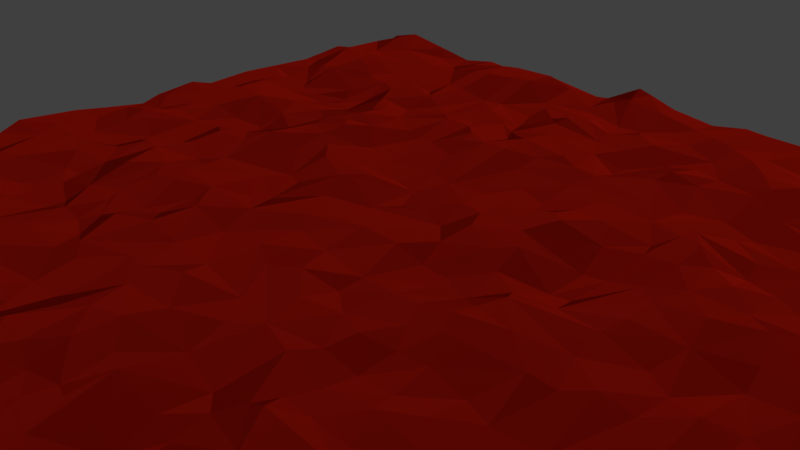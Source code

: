 # Source: liquid.blend  (saved by Blender 2.78.0; exported with 4.5.12 LTS)
import bpy
from mathutils import Matrix  # noqa: F401  (used for matrix-valued properties, if any)

bpy.ops.wm.read_factory_settings(use_empty=True)
scene = bpy.context.scene
scene.name = 'Scene'

# ---- collections
col_collection_1 = bpy.data.collections.new('Collection 1'); scene.collection.children.link(col_collection_1)

# ---- materials (node trees are filled in below, after node groups)
mat_material_002 = bpy.data.materials.new('Material.002')
mat_material_002.alpha_threshold = 0.0
mat_material_002.diffuse_color = (0.8, 0.07786, 0.0, 1.0)
mat_material_002.roughness = 0.5

# ---- material node trees
mat_material_002.use_nodes = True; mat_material_002.node_tree.nodes.clear()
_N = mat_material_002.node_tree.nodes; _L = mat_material_002.node_tree.links
n0 = _N.new('ShaderNodeOutputMaterial'); n0.name = 'Material Output'; n0.location = (300, 300)
n1 = _N.new('ShaderNodeBsdfGlass'); n1.name = 'Glass BSDF'; n1.location = (10, 300)
n1.distribution = 'BECKMANN'
n1.inputs[0].default_value = (0.8, 0.01678, 0.004517, 1.0)
n1.inputs[1].default_value = 1.0
n1.inputs[2].default_value = 4.8
_L.new(n1.outputs[0], n0.inputs[0])
n0.is_active_output = True

# ---- world
world_world = bpy.data.worlds.new('World'); scene.world = world_world
world_world.color = (0.05088, 0.05088, 0.05088)
world_world.use_sun_shadow = False
world_world.sun_shadow_jitter_overblur = 0.0
world_world.cycles.sampling_method = 'MANUAL'

# ---- cameras
cam_camera = bpy.data.cameras.new('Camera')
cam_camera.clip_end = 100.0
cam_camera.lens = 35.0
cam_camera.sensor_width = 32.0
cam_camera.sensor_height = 18.0
cam_camera.ortho_scale = 7.314
cam_camera.dof.focus_distance = 0.0

# ---- lights
light_lamp = bpy.data.lights.new('Lamp', 'SUN')
light_lamp.transmission_factor = 0.0
light_lamp.cutoff_distance = 30.0
light_lamp.angle = 0.1993
light_lamp.energy = 1.0
light_lamp.shadow_buffer_clip_start = 1.001
light_lamp.shadow_soft_size = 0.1
light_lamp.shadow_cascade_max_distance = 1000.0

# ---- meshes
me_plane = bpy.data.meshes.new('Plane')
me_plane.from_pydata([(-1.0, -1.0, 0.0), (1.0, -1.0, 0.0), (0.9997, 1.0, -0.002213), (-1.0, 0.9608, -0.009722), (-1.0, 0.9197, -7.486e-06), (-0.9999, 0.7636, 0.01238), (-1.0, 0.6474, -0.00323), (-1.0, 0.5377, -0.0004897), (-1.0, 0.1797, -0.003244), (-1.0, 0.1345, -0.01711), (-0.9999, 0.03518, -0.004537), (-0.9999, -0.03707, 0.005903), (-1.0, -0.1701, 0.01394), (-0.9999, -0.2591, -0.005216), (-1.0, -0.2941, 0.007997), (-1.0, -0.3333, 0.008246), (-1.001, -0.3711, -0.00608), (-1.0, -0.4101, 0.003812), (-1.0, -0.49, -0.002905), (-1.0, -0.6448, -0.01149), (-1.0, -0.8431, 0.01302), (-1.001, -0.89, 0.02298), (-0.8273, -0.9999, 0.002255), (-0.7364, -1.0, 0.0002528), (-0.6863, -1.0, 0.0105), (-0.5686, -1.0, 0.004576), (-0.5294, -1.0, -0.01592), (-0.4509, -1.0, -0.01239), (-0.3793, -1.0, 0.008351), (-0.2899, -0.9998, 0.009084), (-0.2157, -1.0, 0.0005761), (-0.1765, -1.0, 0.004415), (-0.1317, -1.0, -0.003777), (-0.0511, -0.9999, -0.01595), (0.0169, -1.0, 0.002444), (0.1567, -1.0, 0.0129), (0.3358, -1.0, 0.00639), (0.436, -1.0, -0.003729), (0.5142, -1.0, 0.0006666), (0.6505, -1.0, 0.006225), (0.7193, -1.0, -0.007794), (0.7642, -1.001, 0.001991), (0.8773, -0.9998, -0.01329), (0.9595, -1.0, -0.006204), (1.0, -0.9212, 0.01904), (1.0, -0.8872, 0.007161), (1.0, -0.7662, -0.003334), (0.9998, -0.7271, 0.00752), (1.0, -0.6078, 0.001458), (1.0, -0.4162, -0.002877), (1.0, -0.2523, 0.006015), (1.001, -0.2162, -4.898e-05), (0.9998, -0.03767, 0.006209), (1.0, 0.01961, 7.811e-05), (1.0, 0.0904, 0.00676), (1.0, 0.1353, -0.002489), (1.0, 0.2532, -0.002647), (1.0, 0.289, -0.01708), (1.001, 0.3332, -0.02703), (1.0, 0.3747, -0.01674), (1.0, 0.4118, 0.00619), (0.9998, 0.4822, 0.02259), (1.0, 0.5686, 0.01284), (1.0, 0.6078, -0.002451), (1.0, 0.6511, -0.01018), (1.0, 0.8213, 0.002514), (0.9998, 0.9473, 0.011), (0.8796, 1.0, 0.007914), (0.7743, 1.0, -0.002375), (0.7255, 1.0, -0.01925), (0.6785, 1.0, -0.0009481), (0.5306, 1.0, -0.004789), (0.451, 1.0, 0.007301), (0.3942, 1.0, 0.002665), (0.2886, 1.0, -0.004559), (-0.0398, 1.0, 0.002292), (-0.1373, 1.0, 0.03172), (-0.2584, 0.9999, -0.01746), (-0.3937, 1.0, 0.0007876), (-0.6132, 1.0, -0.0002673), (-0.7043, 1.0, -0.01479), (-0.7988, 0.9999, 0.001219), (-0.9196, 0.9999, 0.02098), (-1.001, 0.9997, 0.001904), (-1.0, -0.9649, -0.000697), (-1.0, -0.7272, -0.02308), (-0.9442, -0.6341, -0.01385), (-1.0, -0.5706, 0.007523), (-0.9448, -0.4891, -0.001222), (-0.9999, -0.2164, -0.005221), (-0.9378, -0.1087, 0.006136), (-0.9556, -0.006603, -0.007456), (-0.9701, 0.06735, -0.01001), (-0.9598, 0.1823, 0.00258), (-0.9998, 0.278, 0.008427), (-1.0, 0.3304, -0.006621), (-1.0, 0.4435, 0.001773), (-0.9675, 0.6601, -0.004365), (-0.9536, 0.763, 0.01907), (-0.9279, -0.9257, 0.002714), (-0.9453, -0.8448, 0.01503), (-0.9458, -0.7312, -0.01714), (-0.9283, -0.4055, -0.01728), (-0.9364, -0.3358, -0.009449), (-0.9203, -0.2798, -0.01453), (-0.9163, -0.1615, -0.000591), (-0.9186, 0.05487, 0.01218), (-0.9227, 0.1352, -0.009272), (-0.929, 0.3356, -0.006109), (-0.9183, 0.4127, 0.001041), (-0.9263, 0.5278, -0.01308), (-0.9256, 0.596, -0.0007148), (-1.0, 0.8036, 0.001245), (-0.9226, 0.9328, 0.02348), (-0.9128, -1.0, 0.00185), (-0.8314, -0.9535, 0.01124), (-0.8973, -0.855, 0.008657), (-0.8831, -0.6328, -0.01898), (-0.8832, -0.4877, -0.004076), (-0.8801, 0.1169, -0.001951), (-0.8561, 0.2022, 0.004417), (-0.9058, 0.2563, 0.01397), (-0.8985, 0.4832, 0.001298), (-0.8465, 0.5292, -0.01283), (-0.8652, 0.6012, 0.01436), (-0.897, 0.6582, 0.01434), (-0.9151, 0.8386, 0.001289), (-0.8743, -0.882, 0.01006), (-0.8633, -0.7738, -0.01237), (-0.8767, -0.7236, -0.02148), (-0.8174, -0.6921, -0.007874), (-0.881, -0.5599, -0.007152), (-0.8613, -0.3745, -0.009269), (-0.8515, -0.326, -0.01329), (-0.874, -0.2556, 0.0001778), (-0.8545, -0.1074, 0.000652), (-0.8408, 0.00769, 0.008523), (-0.8496, 0.06083, 0.02404), (-0.8421, 0.1487, 0.002972), (-0.8598, 0.3324, 0.01653), (-0.8858, 0.4175, 0.008173), (-0.8176, 0.4526, -0.01112), (-0.8413, 0.7152, 0.01786), (-0.8556, 0.8992, 0.005872), (-0.801, -0.8448, -0.006391), (-0.8039, -0.8039, -0.003028), (-0.8079, -0.5266, 0.02137), (-0.8145, -0.4888, 0.02197), (-0.824, -0.2537, 0.0005299), (-0.8701, -0.05678, -0.008677), (-0.8073, 0.0447, 0.01548), (-0.8128, 0.2316, 0.003589), (-0.8236, 0.4968, -0.01389), (-0.8371, 0.6104, 0.01378), (-0.8692, 0.7614, 0.0185), (-0.7724, -0.9599, 0.003227), (-0.7881, -0.88, -0.01494), (-0.7687, -0.7941, 0.01704), (-0.7817, -0.764, 0.0086), (-0.8023, -0.5905, -0.000611), (-0.7656, -0.4904, 0.01996), (-0.7654, -0.4063, 0.002899), (-0.7719, -0.3321, -0.02082), (-0.7774, -0.1383, -0.001493), (-0.7765, -0.09932, 0.001394), (-0.7652, -0.05672, -0.01079), (-0.745, 0.01734, -0.00539), (-0.7711, 0.1477, -0.005787), (-0.7719, 0.3249, 0.0154), (-0.7726, 0.5011, -0.02129), (-0.7752, 0.6503, -0.008979), (-0.7707, 0.6918, -0.006169), (-0.743, 0.7409, -0.007966), (-0.7777, 0.8229, -0.004998), (-0.723, -0.9234, 0.003236), (-0.6923, -0.8775, 0.002513), (-0.727, -0.7988, 0.01428), (-0.7196, -0.6908, -0.004637), (-0.736, -0.6469, -0.01232), (-0.7289, -0.5344, 0.01025), (-0.7211, -0.3607, 0.01206), (-0.7402, -0.2809, -0.02555), (-0.733, -0.1852, -0.0185), (-0.7251, -0.07293, 0.0004776), (-0.7352, -0.01303, -0.002449), (-0.683, 0.04554, -0.01296), (-0.747, 0.2425, -0.01742), (-0.7302, 0.4865, -0.03148), (-0.7213, 0.5569, -0.03649), (-0.7359, 0.5904, -0.02079), (-0.728, 0.6561, -0.0009137), (-0.7099, 0.8567, 0.0001098), (-0.7681, 0.9629, -0.01467), (-0.6739, -0.4349, 0.01754), (-0.6891, -0.3844, 0.01644), (-0.7192, -0.2593, -0.02431), (-0.6863, -0.1765, -0.02009), (-0.6733, -0.1259, -0.003026), (-0.6869, -0.01906, 0.01327), (-0.7018, 0.1635, -0.005785), (-0.6924, 0.2148, -0.02124), (-0.6862, 0.2627, -0.0275), (-0.6919, 0.3349, -0.01491), (-0.7365, 0.4076, -0.00866), (-0.6938, 0.5044, -0.02679), (-0.6851, 0.6612, -0.003699), (-0.6834, -0.9344, 0.01252), (-0.6455, -0.8201, -0.003303), (-0.6724, -0.7272, -0.01397), (-0.6513, -0.6827, -0.006101), (-0.6739, -0.6078, -0.01843), (-0.6697, -0.5358, -0.003307), (-0.6982, -0.4852, 0.01925), (-0.6581, -0.3396, -0.007456), (-0.6773, -0.2939, -0.02517), (-0.6643, -0.2243, -0.01605), (-0.641, -0.0259, 0.01349), (-0.6522, 0.06327, -0.001965), (-0.6425, 0.1306, 0.008483), (-0.6469, 0.2319, -0.02727), (-0.6421, 0.4109, -0.01066), (-0.6625, 0.5728, -0.03007), (-0.6538, 0.8921, -0.006453), (-0.6944, 0.9304, -0.02002), (-0.6088, -1.0, -0.002587), (-0.6063, -0.8942, 0.009721), (-0.6081, -0.7383, -0.01048), (-0.6113, -0.5744, -0.007334), (-0.5816, 0.03325, -0.0133), (-0.6363, 0.4901, -0.02636), (-0.6347, 0.6372, -0.003191), (-0.6078, 0.6824, 0.00344), (-0.6056, 0.7524, 0.0003825), (-0.6113, 0.842, 0.003389), (-0.6117, 0.9287, 0.004762), (-0.5657, -0.873, 0.01469), (-0.5708, -0.7657, -0.001569), (-0.5686, -0.6276, 0.01624), (-0.567, -0.5052, 0.009574), (-0.5846, -0.4499, 0.01011), (-0.5675, -0.412, -0.00225), (-0.5752, -0.296, -0.01724), (-0.5772, -0.2579, -0.01754), (-0.5653, -0.2124, 0.004757), (-0.5824, -0.123, 0.0235), (-0.5654, 0.1399, 0.005274), (-0.6041, 0.1756, 0.004498), (-0.5806, 0.272, -0.00297), (-0.5893, 0.5669, -0.003655), (-0.5305, 0.8384, 0.02378), (-0.5565, 0.9997, -0.005557), (-0.5422, -0.9596, 0.003745), (-0.5292, -0.8752, 0.01077), (-0.5303, -0.7738, -0.006985), (-0.5575, -0.7277, 0.007938), (-0.5312, -0.4694, 0.01892), (-0.5327, -0.2777, -0.008182), (-0.5382, -0.06499, 0.01863), (-0.5259, 0.069, -0.005045), (-0.5333, 0.1893, 0.0204), (-0.5285, 0.3069, 0.01104), (-0.5626, 0.3573, 0.002529), (-0.535, 0.483, 0.001261), (-0.542, 0.6862, -0.001191), (-0.5367, 0.7496, 0.00378), (-0.4961, 0.9212, 0.027), (-0.48, -0.9607, -0.000335), (-0.477, -0.8928, 0.01684), (-0.5107, -0.688, 0.009671), (-0.4911, -0.6227, 0.02777), (-0.516, -0.4056, 0.001479), (-0.4931, -0.368, 0.003878), (-0.4867, -0.2755, -0.01798), (-0.4904, -0.2114, 0.0002483), (-0.5166, -0.1747, 0.0007471), (-0.5017, -0.1044, 0.01666), (-0.5192, 0.01075, -0.000811), (-0.4959, 0.2274, 0.01737), (-0.4902, 0.3725, 0.01551), (-0.5172, 0.5161, 0.001676), (-0.4921, 0.6309, 0.01087), (-0.4896, 0.7486, 0.005474), (-0.4847, 0.8373, 0.02671), (-0.5191, 0.9997, 0.002327), (-0.4584, -0.838, 0.01733), (-0.4757, -0.7541, -0.001325), (-0.4203, -0.6837, -0.01783), (-0.4892, -0.5577, 0.01062), (-0.4597, -0.4497, 0.005165), (-0.4524, -0.3676, 0.006688), (-0.4563, -0.2428, -0.008638), (-0.4628, -0.06118, 0.02436), (-0.4221, 0.07644, -0.01543), (-0.4566, 0.2069, 0.0008683), (-0.4429, 0.2651, 0.0216), (-0.4542, 0.33, 0.02309), (-0.4899, 0.4114, 0.02235), (-0.5043, 0.5692, -0.01262), (-0.4428, 0.618, -0.0009292), (-0.4057, -0.8949, 0.02328), (-0.4312, -0.6066, 0.005746), (-0.4648, -0.5186, 0.01226), (-0.416, -0.4586, -0.005357), (-0.4072, -0.3084, -0.007538), (-0.4229, -0.176, -0.008048), (-0.4429, -0.09512, 0.02302), (-0.4083, 0.2451, 0.01169), (-0.432, 0.3941, 0.008095), (-0.446, 0.4932, 0.001808), (-0.4227, 0.7557, -0.0126), (-0.4201, 0.8649, 0.02377), (-0.4028, -0.9594, 0.02225), (-0.3916, -0.7642, -0.005671), (-0.3327, -0.5107, -0.001871), (-0.3761, -0.3674, 0.0005016), (-0.4104, -0.2377, 0.008072), (-0.3855, -0.1645, -0.005646), (-0.3725, -0.09804, 0.006777), (-0.3959, 0.1368, -0.02437), (-0.3654, 0.2054, 0.008908), (-0.333, 0.217, 0.003897), (-0.3888, 0.3213, -0.009628), (-0.3788, 0.3381, -0.01356), (-0.3663, 0.4418, 0.003565), (-0.4009, 0.5924, -0.002114), (-0.3796, 0.8752, 0.02364), (-0.3746, 0.9576, 0.01943), (-0.3134, -0.9288, 0.01313), (-0.3568, -0.8262, -0.003694), (-0.3685, -0.6861, -0.02232), (-0.3289, -0.4241, -0.022), (-0.3357, -0.346, -0.01058), (-0.3687, -0.3246, 0.0009232), (-0.3271, -0.211, 0.01577), (-0.3356, -0.1187, 0.0105), (-0.3843, -0.05572, 0.01401), (-0.3506, 0.006121, -0.01678), (-0.3588, 0.127, -0.02467), (-0.3317, 0.4338, -0.005027), (-0.335, 0.5323, 0.01758), (-0.33, 0.6761, 0.004043), (-0.3762, 0.7643, -0.01258), (-0.3156, -0.98, 0.01319), (-0.2837, -0.7722, 7.896e-05), (-0.3038, -0.708, -0.01587), (-0.3143, -0.6315, -0.008885), (-0.2917, -0.5882, -0.01839), (-0.2851, -0.4847, -0.01626), (-0.3365, 0.04701, -0.02684), (-0.2852, 0.1726, 0.001728), (-0.3263, 0.2575, -0.00766), (-0.2867, 0.4344, 0.0006154), (-0.3192, 0.6056, -0.002115), (-0.2815, 0.7615, -0.01961), (-0.2847, 0.8269, -0.01349), (-0.3181, 0.9678, -0.002652), (-0.2778, -0.849, -0.01214), (-0.2601, -0.5342, -0.01042), (-0.2572, -0.4217, -0.02056), (-0.2466, -0.3488, -0.009968), (-0.2619, -0.2878, -0.0009055), (-0.2695, -0.04639, 0.004353), (-0.2873, 0.3119, -0.009009), (-0.2745, 0.5399, 0.01416), (-0.2648, 0.6455, -0.004528), (-0.3052, 0.8491, -0.01137), (-0.2309, -0.8255, -0.003897), (-0.2575, -0.7391, 0.002017), (-0.2515, -0.6559, -0.003067), (-0.2236, -0.5843, 0.005999), (-0.2466, -0.2116, 0.003363), (-0.2301, 0.1648, 0.01369), (-0.2302, 0.2045, 0.009904), (-0.2133, 0.2594, -0.01465), (-0.2157, 0.4118, -0.001902), (-0.2174, 0.4548, 0.01932), (-0.224, 0.4918, 0.02448), (-0.2462, 0.6802, -0.01404), (-0.2152, 0.9149, -0.01468), (-0.2237, 1.0, -0.01309), (-0.2225, -0.9549, -0.01647), (-0.1932, -0.9057, -0.02049), (-0.177, -0.7442, -0.002232), (-0.1848, -0.5965, 0.001453), (-0.1846, -0.5153, 0.02002), (-0.1718, -0.4456, 0.01415), (-0.2037, -0.2933, 0.006286), (-0.2489, -0.1199, -0.009813), (-0.2258, 0.08858, 0.002282), (-0.1598, 0.2551, -0.02023), (-0.1849, 0.3391, -0.01407), (-0.1716, 0.4732, 0.02252), (-0.1841, 0.5626, 0.001994), (-0.2066, 0.6029, 0.002486), (-0.2004, 0.7392, 0.00177), (-0.2262, 0.8315, -0.007771), (-0.1993, 0.8894, -0.01999), (-0.1745, 0.9478, 0.0007339), (-0.1237, -0.7972, 0.008093), (-0.1416, -0.6506, -0.0009322), (-0.1408, -0.5762, 0.01585), (-0.1293, -0.4185, 0.0202), (-0.1794, -0.339, 0.002372), (-0.1473, -0.2161, 0.003753), (-0.146, -0.1117, 0.003116), (-0.1783, 0.01646, 0.003386), (-0.1541, 0.6896, 0.0142), (-0.1467, 0.7251, 0.02148), (-0.1295, 0.7846, 0.004613), (-0.1558, 0.8488, -0.01417), (-0.1283, 0.9492, 0.01753), (-0.112, -0.9462, -0.009124), (-0.1503, -0.8558, 0.000473), (-0.108, -0.5285, 0.02164), (-0.1242, -0.27, 0.01951), (-0.1544, -0.02355, -0.005882), (-0.1559, 0.04539, 0.003433), (-0.1467, 0.133, -0.01007), (-0.1227, 0.1926, -0.01641), (-0.1251, 0.3184, -0.0105), (-0.1126, 0.4695, 0.02581), (-0.126, 0.5455, 0.02343), (-0.1169, 0.6306, 0.01425), (-0.06062, 0.7703, -0.007803), (-0.09359, 0.8538, -0.01933), (-0.106, 0.9999, 0.02302), (-0.06064, -0.9256, -0.01486), (-0.06193, -0.7488, -0.006188), (-0.06105, -0.6478, -0.01282), (-0.06054, -0.5425, 0.005524), (-0.08508, -0.4681, 0.01337), (-0.07005, -0.3986, 0.0221), (-0.0329, -0.2271, -0.004665), (-0.097, -0.1366, -0.006092), (-0.0702, 0.04667, 0.01015), (-0.0704, 0.1912, -0.004473), (-0.0182, 0.2453, 0.008219), (-0.06845, 0.3384, -0.00886), (-0.01588, 0.5372, 0.01951), (-0.05435, 0.6077, 0.01715), (-0.01702, -0.7916, 0.005375), (-0.02933, -0.685, -0.01435), (-0.02103, -0.5181, -0.01013), (-0.01499, -0.4402, 0.007415), (-0.06473, -0.329, 0.007846), (-0.01349, -0.1965, -0.003767), (-0.02439, -0.1189, 0.009187), (-0.06349, -0.04156, -0.003767), (0.008401, 0.0548, 0.003389), (-0.0237, 0.3097, 0.003945), (-0.05222, 0.4407, 0.007531), (-0.05409, 0.5049, 0.01437), (-0.01354, 0.6418, -0.005056), (-0.05412, 0.7211, -0.01096), (-0.0006202, -0.8585, -0.002821), (0.04395, -0.7335, -0.01811), (0.01071, -0.6747, -0.0236), (-0.0152, -0.569, 0.001917), (0.01961, -0.5294, -0.0002129), (0.01414, -0.2845, 0.0008114), (0.04501, -0.1021, -0.01064), (-0.006368, 0.1741, -0.01162), (0.02991, 0.2728, 0.006224), (0.004523, 0.3863, -0.001069), (0.02215, 0.5257, 0.01003), (0.02161, 0.6914, -0.0008906), (0.002616, 0.7922, 0.0026), (-0.03124, 0.8429, -0.01245), (-0.02656, 0.9244, 0.01344), (0.05189, -0.9153, 0.01052), (0.04831, -0.7871, -0.009337), (0.08378, -0.6815, -0.02192), (0.05639, -0.593, 0.0003803), (0.0195, -0.4559, 0.006685), (0.02439, -0.3561, -0.01282), (0.04014, -0.1736, 0.008957), (0.04703, -0.05307, -0.003519), (0.06745, 0.05585, -0.01532), (0.05161, 0.1136, 0.001294), (0.03757, 0.2288, 0.01257), (0.05801, 0.6416, -0.01907), (0.04538, 0.884, -0.002979), (0.07186, 0.9098, 0.002769), (0.09041, -0.94, 0.008957), (0.1049, -0.8778, -0.009856), (0.132, -0.53, -0.02699), (0.1083, -0.4494, -0.01933), (0.06734, -0.2518, 0.007703), (0.06159, 0.182, 0.01457), (0.08029, 0.3228, -0.001745), (0.06235, 0.3734, -0.008626), (0.05776, 0.4705, -0.0005101), (0.1121, 0.5857, -0.0005378), (0.06664, 0.7369, 0.01227), (0.1046, 0.8147, 0.001862), (0.06229, 0.9999, -0.01105), (0.1269, -0.934, 0.01213), (0.1386, -0.8743, -0.009753), (0.1359, -0.7612, -0.02077), (0.1218, -0.6216, -0.007264), (0.1117, -0.3721, -0.02514), (0.1433, -0.2733, 0.01134), (0.1636, -0.2267, 0.002777), (0.1226, -0.1584, 0.009112), (0.1378, -0.06636, 0.01099), (0.1241, 0.02153, -0.01603), (0.1202, 0.05844, -0.01869), (0.1302, 0.14, 0.01005), (0.1343, 0.3201, 0.01709), (0.1409, 0.3736, 0.00694), (0.1396, 0.4512, -0.000886), (0.07075, 0.5281, 0.005427), (0.1625, 0.5911, 0.006313), (0.06024, 0.6096, -0.02106), (0.1236, 0.6973, -0.007868), (0.132, 0.8726, 0.01061), (0.1415, 1.0, 0.002171), (0.1651, -0.8621, -0.002313), (0.1715, -0.6527, 0.006232), (0.1524, -0.4601, -0.03093), (0.1527, -0.4011, -0.01871), (0.1982, -0.3715, 0.006736), (0.1765, -0.1765, 0.01184), (0.1765, -0.05882, 0.009927), (0.1798, 0.1099, -0.001763), (0.1341, 0.2248, 0.01437), (0.1631, 0.2939, 0.02107), (0.1897, 0.3721, 0.004473), (0.1722, 0.6353, 0.01389), (0.1742, 0.7264, -0.007739), (0.1771, 0.7889, -0.008342), (0.1906, 1.0, -0.001747), (0.1826, -0.9352, 0.004156), (0.23, -0.8333, 0.013), (0.1898, -0.7688, -0.006305), (0.2176, -0.6898, 0.0004492), (0.1946, -0.5465, -0.009843), (0.2157, -0.3333, 0.005979), (0.2061, -0.1112, 0.008298), (0.2044, 0.01101, 0.001045), (0.1669, 0.1784, 0.01266), (0.213, 0.2162, -0.01075), (0.215, 0.4985, 0.0007497), (0.2357, 0.7076, -0.005878), (0.1843, 0.8614, 0.00266), (0.2638, -0.9998, -0.009073), (0.2229, -0.6429, 0.007445), (0.2668, -0.6, 0.004164), (0.2264, -0.369, 0.01784), (0.2223, -0.28, -0.005544), (0.2277, -0.2211, -0.01183), (0.2359, -0.1584, 0.001243), (0.2436, -0.05976, 0.02576), (0.2478, -0.01858, 0.01813), (0.2368, 0.08169, -0.004159), (0.2588, 0.1473, -0.0256), (0.2555, 0.2389, -0.02798), (0.2396, 0.3141, -0.008125), (0.2484, 0.4436, -0.002679), (0.2569, 0.5435, -0.01509), (0.2264, 0.6464, -0.003826), (0.2508, 0.805, 0.013), (0.2421, 0.9254, -0.005168), (0.2755, -0.9197, 0.01262), (0.259, -0.5254, 0.01748), (0.2584, -0.4883, 0.005924), (0.2634, -0.4325, 0.006135), (0.2649, -0.3274, -0.0008205), (0.2644, 0.03689, 0.01866), (0.2906, 0.1603, -0.02818), (0.2989, 0.2455, -0.02423), (0.3088, 0.3278, -0.0007633), (0.2995, 0.365, -0.002858), (0.3342, 0.6523, 0.01165), (0.2639, 0.8416, 0.006818), (0.3075, 0.9476, 0.0008123), (0.3141, -0.9372, 0.007333), (0.2921, -0.6819, 0.01561), (0.3224, -0.5792, 0.01756), (0.3773, -0.5164, 0.0003994), (0.3303, -0.487, -0.002494), (0.3182, -0.273, 0.01369), (0.3036, -0.2272, 0.000994), (0.2901, -0.1516, 0.001024), (0.2639, -0.09934, 0.01961), (0.3255, -0.02814, 0.01969), (0.3065, 0.102, -0.01051), (0.3292, 0.4061, 0.01262), (0.3327, 0.5581, -0.0138), (0.352, 0.6769, 0.02347), (0.3121, 0.7331, 0.02061), (0.3658, 0.7889, 0.008939), (0.3746, -0.9592, 0.005746), (0.3648, -0.8784, -0.004211), (0.3297, -0.8102, 0.01912), (0.311, -0.7523, 0.006371), (0.3445, -0.6242, 0.008745), (0.3725, -0.6078, -0.006052), (0.343, -0.3345, 0.006391), (0.3663, -0.2358, 0.00937), (0.3657, -0.16, -0.00679), (0.3926, 0.09071, -0.004719), (0.3524, 0.2562, -0.01547), (0.3744, 0.3221, 0.007781), (0.3689, 0.4015, 0.01196), (0.3385, 0.4366, 0.01264), (0.3611, 0.8422, -0.007403), (0.375, 0.9362, 0.008339), (0.415, -0.8339, -0.004324), (0.3873, -0.7565, -0.002214), (0.3636, -0.4141, 0.0009652), (0.3669, -0.3689, 0.01084), (0.4468, -0.3405, 0.01186), (0.4173, -0.1747, -0.007824), (0.3948, -0.07987, 0.0121), (0.4071, 0.1359, 0.002617), (0.3988, 0.2077, -0.0004528), (0.4119, 0.3647, 0.001116), (0.3796, 0.5062, -0.0132), (0.4129, 0.6048, 0.001442), (0.3914, 0.7233, 0.02257), (0.4362, 0.7799, 0.0006604), (0.413, -0.9516, 0.007944), (0.4202, -0.7184, -0.0004682), (0.4283, -0.6337, -0.0003976), (0.4446, -0.525, 0.002811), (0.4212, -0.2823, 0.008607), (0.4389, -0.06917, 0.001696), (0.4049, 0.01043, -0.002494), (0.4265, 0.2647, 0.006483), (0.4439, 0.456, -0.01362), (0.4504, 0.6919, 0.006676), (0.4203, 0.8519, -0.01379), (0.4719, 0.8932, -0.01025), (0.4169, 0.9631, 0.006067), (0.4862, -0.569, 0.01733), (0.4766, -0.4456, -0.006329), (0.4928, -0.2529, -0.008723), (0.474, -0.03518, 0.003562), (0.4828, 0.07201, -0.01622), (0.4852, 0.2115, 0.009476), (0.4663, 0.3252, 0.006189), (0.5198, 0.3626, -0.005894), (0.4527, 0.4071, -0.02299), (0.4004, 0.5348, -0.01883), (0.4871, 0.6077, -0.008123), (0.4875, 0.8059, 0.003829), (0.5333, -0.8729, -0.01679), (0.5087, -0.7935, -0.01868), (0.5112, -0.7049, 0.0007592), (0.5055, -0.6431, -0.004846), (0.5498, -0.5058, -0.01777), (0.5242, -0.3093, 0.005449), (0.4944, -0.1661, -0.01281), (0.5328, -0.03129, -0.005901), (0.5005, 0.1408, -0.001236), (0.5176, 0.274, 0.001237), (0.5306, 0.429, 0.002334), (0.5066, 0.469, -0.008587), (0.5342, 0.5459, -0.006331), (0.5078, 0.6815, 0.006899), (0.521, 0.7311, -0.0003939), (0.542, 0.8648, 3.215e-05), (0.5074, 0.9582, 0.007305), (0.5307, -0.9606, -0.00126), (0.5586, -0.7373, -0.01017), (0.5806, -0.6775, 0.0103), (0.5681, -0.4554, -0.02101), (0.555, -0.3938, -0.01348), (0.541, -0.2498, 0.0001132), (0.5415, -0.1764, 0.002724), (0.5339, 0.0364, -0.0123), (0.5607, 0.2522, 0.002735), (0.5677, 0.5181, 0.006592), (0.565, 0.6674, -0.004562), (0.5417, 0.8158, -0.006487), (0.5899, 0.8911, 0.0003854), (0.6064, -0.8812, -0.005672), (0.6047, -0.6196, -0.0005932), (0.5762, -0.573, 0.003686), (0.6394, -0.3595, 0.01293), (0.6078, -0.2157, 0.001456), (0.5923, -0.1114, -0.002282), (0.6344, -0.03149, -0.009545), (0.588, 0.0161, 0.0002949), (0.5929, 0.1275, -0.02175), (0.5862, 0.1794, -0.007906), (0.6625, 0.1599, 0.003611), (0.606, 0.2589, 0.01196), (0.5705, 0.3345, -0.004672), (0.5896, 0.4348, 0.008426), (0.6059, 0.4879, 0.01168), (0.6004, 0.5999, -0.0005649), (0.5977, 0.7849, 0.005464), (0.5938, 0.9232, -0.00386), (0.6233, -0.9613, 0.000467), (0.6496, -0.8103, 0.01502), (0.6414, -0.7228, -0.002438), (0.6495, -0.6612, 0.005011), (0.6228, -0.5085, -0.01198), (0.6356, -0.4158, 0.01226), (0.6113, -0.2653, 0.01947), (0.64, -0.1757, 0.0007923), (0.6809, -0.1589, -0.01466), (0.6393, 0.03803, -0.01402), (0.6415, 0.2423, 0.01375), (0.6395, 0.3916, -0.01079), (0.6437, 0.4907, 0.02429), (0.6397, 0.6842, 0.01604), (0.6863, -0.9496, -0.02013), (0.6603, -0.9036, -0.006689), (0.7077, -0.7549, 0.007784), (0.6737, -0.5848, -0.01278), (0.6824, -0.5281, -0.01801), (0.69, -0.4309, 0.005005), (0.6833, -0.2235, -0.0162), (0.688, 0.0267, -0.01414), (0.6756, 0.1163, -0.006416), (0.6755, 0.3317, -0.007305), (0.6841, 0.3977, -0.003918), (0.6822, 0.4974, 0.02685), (0.6843, 0.5898, 0.02247), (0.6821, 0.6271, 0.01835), (0.6529, 0.7312, 0.01756), (0.6975, 0.7871, 0.0005796), (0.6802, 0.8396, -0.007836), (0.7188, -0.8511, -0.00197), (0.7238, -0.7935, -0.002117), (0.7201, -0.6384, 0.01742), (0.6977, -0.3052, 0.002858), (0.711, -0.05949, -0.019), (0.7241, -0.006472, -0.00434), (0.7249, 0.08287, -0.01473), (0.7399, 0.1763, 0.003827), (0.7208, 0.2622, 0.007033), (0.7108, 0.4423, 0.002247), (0.7371, 0.7114, -0.009085), (0.7247, 0.9518, -0.003685), (0.7573, -0.9232, -0.01397), (0.7718, -0.7534, 0.01238), (0.7681, -0.6716, 0.02599), (0.7542, -0.5611, -0.0008503), (0.7468, -0.4169, -0.008619), (0.7312, -0.1868, -0.01155), (0.7235, -0.1247, -0.03128), (0.7679, 0.02739, -0.002232), (0.6918, 0.2306, 0.0008058), (0.7385, 0.3464, 0.003564), (0.7612, 0.4685, -0.002222), (0.7348, 0.5014, 0.009577), (0.7439, 0.6153, 0.007996), (0.7337, 0.8237, 0.01039), (0.7719, -0.9517, -0.01091), (0.7704, -0.8357, -0.02365), (0.7704, -0.5369, 0.004221), (0.783, -0.3325, 0.002146), (0.7968, -0.2917, -0.003176), (0.7623, -0.2157, -0.004596), (0.7851, -0.05762, -0.02643), (0.7909, 0.1439, 0.003116), (0.8149, 0.1871, -0.002507), (0.7798, 0.2916, 0.004262), (0.7999, 0.6871, -0.01493), (0.7617, 0.8443, 0.007742), (0.7718, 0.9529, -0.01742), (0.8736, -0.9064, -0.01524), (0.8451, -0.7643, 0.02534), (0.8227, -0.6816, 0.02294), (0.844, -0.4885, -0.00475), (0.819, -0.3882, -0.0005985), (0.8431, -0.2292, 0.01036), (0.832, -0.1222, -0.006111), (0.8431, -0.05882, -0.00349), (0.821, 0.05652, 0.008879), (0.8223, 0.3104, 0.007993), (0.8284, 0.4379, -0.002726), (0.8677, 0.5019, 0.004668), (0.8246, 0.5851, 0.0005689), (0.8352, 0.6197, -0.0005759), (0.8533, 0.6898, -0.0151), (0.8311, 0.7682, -0.01742), (0.8462, 0.8301, -0.005595), (0.8279, 0.9373, -0.00528), (0.878, -0.8361, 0.0004723), (0.8428, -0.6041, -0.007545), (0.8782, -0.53, -0.007043), (0.8669, 0.1582, -0.000526), (0.8694, 0.2619, 0.01747), (0.8761, 0.3239, 0.002639), (0.877, 0.8887, 0.006554), (0.8816, 0.9422, 0.01858), (0.9067, -0.8691, -0.001322), (0.9153, -0.7605, 0.01553), (0.9174, -0.6611, 0.01562), (0.9166, -0.4997, -0.01506), (0.8922, -0.4276, 0.007886), (0.8816, -0.3215, -0.007123), (0.9419, -0.3048, 0.0002092), (0.9129, -0.2387, 0.01016), (0.9142, -0.08372, 0.01037), (0.8705, -0.000231, 0.02225), (0.9172, 0.1012, 0.02228), (0.9219, 0.1671, 0.005103), (0.8899, 0.2174, 0.01252), (0.9488, 0.2515, -0.002853), (0.9177, 0.3181, -0.01284), (0.923, 0.39, 0.005008), (0.9539, 0.4186, 0.01481), (0.9104, 0.5296, -0.01353), (0.9275, 0.5937, -0.02304), (0.9184, 0.7132, -0.02707), (0.9162, 0.7647, -0.01948), (0.9454, 0.8187, -0.0001117), (0.9389, 0.8839, -0.004613), (0.9205, 1.0, 0.01807), (0.9452, -0.9652, -0.0003998), (0.9618, -0.915, 0.009057), (0.951, -0.7754, -0.0003745), (0.9665, -0.7139, 0.01383), (0.9531, -0.6172, 0.0129), (1.0, -0.5351, -0.01841), (0.9375, -0.4207, -0.001491), (0.8956, -0.3717, -0.009052), (0.9566, -0.1942, 0.004308), (0.9128, -0.1475, -0.006758), (1.0, -0.09583, 0.01165), (0.9608, -0.01961, 0.01923), (0.9576, 0.02276, 0.01272), (0.9511, 0.06361, 0.02143), (0.9248, 0.4764, 0.01184), (0.9617, 0.5339, 0.003099), (0.9655, 0.616, -0.02206), (0.9714, 0.7173, -0.009452), (0.9998, 0.7549, 0.005765)], [], [(113, 83, 3), (143, 82, 113), (143, 81, 82), (192, 80, 81), (223, 80, 192), (234, 79, 223), (250, 79, 234), (355, 78, 326), (410, 425, 76), (562, 74, 531), (607, 73, 74), (634, 73, 607), (634, 72, 73), (790, 814, 67), (114, 84, 0), (84, 99, 21), (100, 20, 21), (86, 87, 19), (87, 88, 18), (18, 88, 17), (16, 103, 15), (89, 105, 12), (90, 11, 12), (91, 10, 11), (10, 92, 9), (93, 94, 8), (94, 108, 95), (111, 6, 7), (112, 126, 4), (4, 113, 3), (114, 99, 84), (99, 116, 100), (86, 131, 87), (131, 88, 87), (102, 16, 88), (104, 105, 89), (149, 91, 90), (106, 92, 91), (107, 120, 93), (121, 94, 93), (109, 96, 95), (122, 110, 7), (125, 98, 97), (131, 118, 88), (118, 102, 88), (103, 133, 104), (134, 105, 104), (105, 135, 90), (135, 149, 90), (136, 106, 91), (119, 120, 107), (121, 139, 108), (122, 123, 110), (123, 111, 110), (124, 125, 111), (142, 98, 125), (126, 143, 113), (144, 128, 116), (130, 131, 117), (134, 135, 105), (138, 120, 119), (152, 123, 122), (124, 153, 125), (22, 155, 115), (155, 127, 115), (144, 145, 128), (128, 158, 129), (159, 131, 130), (159, 146, 131), (162, 133, 132), (149, 150, 136), (136, 150, 137), (167, 138, 137), (138, 151, 120), (151, 168, 139), (168, 140, 139), (171, 154, 142), (157, 145, 144), (145, 157, 158), (130, 178, 159), (159, 179, 146), (147, 161, 162), (181, 195, 148), (148, 182, 163), (165, 166, 149), (149, 166, 150), (166, 167, 150), (203, 141, 168), (187, 169, 141), (189, 170, 153), (171, 172, 154), (172, 173, 154), (173, 191, 143), (191, 192, 143), (23, 174, 155), (175, 157, 156), (158, 177, 130), (177, 178, 130), (179, 212, 160), (160, 194, 161), (161, 180, 162), (182, 197, 163), (164, 183, 165), (185, 167, 166), (186, 201, 168), (202, 203, 168), (169, 188, 189), (190, 171, 170), (172, 191, 173), (175, 207, 176), (208, 177, 176), (209, 178, 177), (214, 195, 181), (198, 184, 183), (204, 188, 187), (189, 205, 190), (205, 172, 190), (222, 223, 191), (206, 225, 175), (213, 194, 193), (242, 215, 195), (198, 216, 185), (200, 219, 201), (220, 203, 202), (232, 191, 172), (233, 222, 191), (207, 226, 208), (227, 211, 210), (213, 241, 214), (243, 197, 215), (244, 216, 197), (228, 217, 216), (217, 245, 218), (218, 246, 219), (247, 202, 219), (202, 261, 220), (248, 221, 229), (248, 230, 221), (222, 234, 223), (225, 235, 236), (254, 237, 226), (244, 257, 216), (262, 248, 229), (280, 231, 230), (265, 234, 233), (251, 252, 235), (253, 236, 235), (238, 255, 239), (256, 242, 241), (257, 276, 228), (258, 245, 228), (258, 259, 245), (246, 259, 247), (260, 261, 247), (280, 263, 231), (251, 266, 252), (252, 284, 253), (253, 285, 254), (287, 301, 238), (238, 301, 255), (288, 270, 255), (274, 275, 257), (257, 291, 276), (258, 277, 259), (278, 296, 261), (297, 298, 280), (249, 282, 265), (285, 286, 268), (268, 286, 269), (300, 287, 269), (302, 288, 301), (289, 272, 271), (272, 290, 273), (274, 304, 275), (305, 291, 275), (292, 318, 258), (277, 294, 260), (294, 295, 260), (295, 307, 278), (308, 279, 296), (281, 309, 282), (310, 265, 282), (265, 326, 283), (312, 285, 284), (289, 303, 272), (305, 335, 291), (293, 306, 294), (321, 295, 294), (307, 308, 296), (308, 324, 297), (324, 298, 297), (310, 325, 265), (325, 326, 265), (328, 312, 299), (286, 345, 300), (313, 302, 301), (314, 332, 303), (332, 315, 303), (315, 316, 304), (336, 292, 335), (348, 318, 292), (319, 306, 318), (320, 321, 306), (322, 323, 307), (307, 323, 308), (323, 339, 308), (324, 340, 309), (309, 325, 310), (328, 343, 312), (330, 331, 314), (314, 331, 332), (315, 333, 316), (334, 317, 316), (334, 335, 317), (348, 337, 318), (350, 321, 320), (321, 362, 322), (352, 340, 324), (325, 355, 326), (356, 328, 327), (344, 345, 329), (345, 346, 313), (347, 330, 313), (358, 331, 330), (334, 361, 335), (335, 361, 336), (336, 361, 348), (349, 337, 348), (351, 338, 362), (351, 339, 338), (363, 352, 339), (352, 364, 340), (341, 354, 365), (380, 327, 342), (380, 356, 327), (343, 367, 344), (368, 345, 344), (346, 357, 347), (347, 358, 330), (358, 359, 331), (370, 334, 333), (361, 388, 348), (388, 349, 348), (373, 362, 350), (376, 363, 351), (363, 364, 352), (395, 365, 354), (365, 378, 355), (30, 380, 29), (381, 356, 380), (368, 369, 346), (369, 384, 357), (357, 385, 358), (402, 359, 358), (386, 370, 360), (387, 415, 361), (373, 390, 362), (362, 390, 351), (374, 375, 351), (394, 354, 353), (395, 396, 365), (383, 384, 369), (386, 403, 370), (388, 417, 371), (389, 372, 371), (389, 373, 372), (391, 375, 374), (375, 391, 376), (391, 392, 376), (393, 406, 377), (409, 396, 395), (397, 379, 378), (380, 411, 381), (403, 404, 387), (416, 417, 388), (419, 390, 389), (391, 421, 392), (422, 406, 393), (407, 408, 394), (394, 408, 395), (408, 409, 395), (427, 399, 398), (399, 428, 400), (430, 401, 413), (401, 431, 402), (444, 414, 402), (447, 415, 404), (418, 435, 389), (435, 419, 389), (419, 450, 420), (406, 453, 407), (411, 426, 412), (440, 427, 398), (441, 428, 427), (429, 430, 413), (430, 431, 401), (419, 437, 450), (451, 438, 421), (452, 453, 422), (423, 467, 424), (410, 468, 425), (429, 442, 430), (430, 443, 431), (474, 444, 431), (459, 432, 444), (432, 445, 433), (448, 461, 434), (34, 469, 426), (469, 454, 426), (454, 470, 440), (472, 457, 456), (457, 458, 442), (473, 443, 442), (473, 474, 443), (445, 475, 446), (476, 447, 446), (448, 478, 461), (462, 449, 436), (462, 463, 449), (463, 491, 450), (451, 464, 438), (464, 439, 438), (464, 452, 439), (465, 493, 453), (493, 466, 453), (483, 469, 34), (455, 471, 456), (471, 472, 456), (472, 458, 457), (487, 445, 459), (487, 475, 445), (476, 477, 448), (488, 479, 461), (490, 491, 463), (513, 480, 452), (480, 493, 465), (466, 494, 467), (494, 481, 467), (481, 482, 468), (484, 470, 469), (471, 499, 472), (485, 473, 472), (486, 500, 473), (487, 503, 475), (475, 503, 460), (504, 476, 460), (505, 477, 476), (507, 488, 478), (490, 510, 491), (511, 492, 513), (480, 514, 493), (35, 496, 34), (498, 499, 471), (485, 519, 486), (501, 487, 500), (504, 539, 505), (506, 524, 507), (525, 526, 508), (489, 509, 490), (510, 542, 491), (542, 511, 491), (511, 512, 492), (513, 529, 514), (514, 530, 493), (530, 494, 493), (515, 482, 494), (497, 517, 498), (518, 499, 498), (521, 501, 500), (503, 538, 504), (527, 509, 508), (512, 528, 513), (513, 528, 529), (530, 544, 515), (531, 516, 515), (545, 532, 35), (532, 533, 517), (566, 520, 519), (549, 502, 501), (551, 538, 522), (539, 554, 524), (541, 556, 525), (557, 527, 526), (527, 558, 510), (558, 542, 510), (543, 529, 528), (543, 530, 529), (561, 544, 530), (563, 533, 532), (533, 595, 534), (567, 549, 537), (550, 583, 551), (584, 552, 538), (553, 568, 539), (539, 568, 554), (572, 558, 527), (590, 561, 543), (561, 574, 544), (574, 562, 544), (576, 563, 545), (535, 577, 546), (578, 564, 547), (566, 611, 548), (582, 583, 550), (584, 585, 552), (585, 553, 552), (585, 568, 553), (568, 586, 554), (571, 557, 556), (571, 572, 557), (558, 588, 559), (588, 560, 559), (591, 574, 561), (574, 575, 562), (562, 575, 74), (576, 593, 563), (596, 547, 577), (596, 578, 547), (565, 580, 566), (611, 598, 567), (598, 581, 567), (602, 570, 569), (602, 571, 570), (605, 618, 558), (618, 588, 558), (589, 590, 543), (606, 575, 574), (592, 593, 576), (593, 608, 594), (609, 623, 595), (379, 397, 410, 76), (598, 626, 581), (581, 599, 582), (584, 614, 585), (628, 568, 585), (604, 605, 587), (589, 620, 590), (37, 622, 592), (592, 622, 593), (608, 609, 594), (596, 624, 597), (625, 610, 579), (611, 612, 598), (612, 626, 598), (613, 600, 599), (627, 628, 614), (616, 629, 602), (629, 603, 602), (617, 604, 603), (630, 618, 605), (648, 609, 608), (637, 613, 599), (613, 627, 614), (627, 638, 628), (655, 616, 615), (640, 629, 616), (629, 641, 617), (631, 621, 620), (632, 633, 634), (664, 647, 622), (647, 648, 608), (636, 652, 612), (652, 626, 612), (652, 637, 626), (671, 639, 628), (640, 656, 629), (656, 641, 629), (641, 642, 643), (659, 645, 619), (674, 660, 631), (631, 661, 621), (661, 646, 621), (646, 662, 632), (663, 634, 633), (648, 665, 649), (651, 636, 635), (636, 668, 652), (652, 669, 637), (653, 654, 638), (654, 671, 638), (672, 656, 640), (657, 658, 643), (658, 659, 644), (662, 663, 633), (665, 648, 647), (649, 666, 650), (670, 682, 653), (682, 654, 653), (654, 684, 671), (671, 685, 655), (673, 659, 658), (659, 692, 674), (674, 661, 660), (697, 666, 665), (678, 679, 666), (679, 699, 651), (651, 699, 667), (700, 668, 667), (702, 682, 670), (682, 683, 684), (689, 706, 690), (673, 691, 692), (708, 674, 692), (723, 693, 674), (697, 698, 666), (698, 678, 666), (712, 679, 678), (703, 683, 682), (705, 688, 687), (688, 718, 689), (718, 706, 689), (706, 707, 690), (707, 691, 690), (722, 708, 692), (725, 694, 676), (695, 709, 710), (711, 697, 696), (713, 714, 699), (699, 714, 700), (729, 701, 680), (715, 703, 702), (703, 730, 683), (716, 717, 704), (687, 746, 705), (746, 718, 705), (718, 719, 706), (724, 693, 723), (724, 725, 693), (726, 727, 711), (739, 740, 711), (712, 741, 713), (729, 757, 715), (743, 703, 715), (743, 744, 703), (731, 716, 730), (716, 732, 717), (746, 734, 718), (735, 749, 720), (750, 722, 721), (750, 736, 722), (736, 724, 723), (724, 751, 725), (726, 753, 727), (755, 729, 742), (756, 757, 729), (744, 758, 730), (730, 758, 731), (731, 745, 732), (759, 733, 732), (760, 746, 733), (746, 761, 734), (735, 748, 749), (736, 751, 724), (739, 767, 740), (784, 741, 740), (768, 742, 754), (769, 755, 742), (770, 757, 756), (743, 771, 744), (745, 773, 759), (760, 761, 746), (761, 774, 747), (747, 775, 735), (775, 748, 735), (777, 778, 750), (762, 780, 736), (763, 782, 764), (42, 752, 41), (752, 765, 753), (783, 739, 753), (766, 767, 739), (768, 769, 742), (769, 796, 755), (796, 756, 755), (796, 770, 756), (771, 772, 758), (786, 759, 773), (759, 786, 760), (787, 774, 761), (778, 779, 762), (762, 779, 780), (42, 765, 752), (791, 783, 765), (766, 793, 767), (767, 793, 784), (784, 785, 768), (768, 795, 769), (796, 798, 770), (824, 771, 770), (799, 772, 771), (799, 800, 772), (745, 800, 773), (803, 787, 760), (788, 774, 787), (774, 806, 775), (807, 776, 775), (777, 809, 778), (779, 811, 780), (780, 811, 781), (816, 791, 765), (793, 819, 784), (797, 798, 796), (798, 823, 824), (801, 802, 786), (803, 804, 787), (807, 829, 776), (829, 808, 776), (779, 810, 811), (789, 813, 790), (792, 818, 793), (821, 822, 795), (826, 827, 800), (829, 830, 808), (808, 830, 809), (809, 831, 810), (833, 812, 811), (813, 66, 814), (44, 816, 815), (47, 819, 818), (821, 49, 822), (50, 798, 797), (50, 51, 798), (55, 56, 804), (56, 57, 804), (59, 60, 807), (829, 61, 830), (64, 832, 831), (833, 65, 812), (65, 813, 812), (65, 66, 813), (113, 82, 83), (143, 192, 81), (223, 79, 80), (250, 265, 283), (326, 78, 283), (355, 77, 78), (72, 634, 663, 71), (468, 75, 425), (575, 607, 74), (68, 69, 737, 764), (694, 70, 71), (694, 737, 70), (737, 69, 70), (68, 764, 782, 67), (101, 85, 20, 100), (782, 790, 67), (66, 2, 814), (21, 99, 100), (14, 15, 103, 13), (19, 85, 86), (88, 16, 17), (8, 9, 107, 93), (13, 104, 89), (12, 105, 90), (90, 91, 11), (91, 92, 10), (9, 92, 107), (98, 5, 6, 97), (7, 110, 111), (111, 97, 6), (7, 96, 109, 122), (5, 98, 112), (126, 113, 4), (101, 86, 85), (16, 102, 103), (103, 104, 13), (92, 106, 107), (93, 120, 121), (94, 121, 108), (108, 109, 95), (116, 99, 115, 127), (111, 125, 97), (114, 115, 99), (101, 100, 116, 128), (117, 86, 101, 129), (128, 129, 101), (103, 102, 132, 133), (86, 117, 131), (102, 118, 132), (119, 107, 106, 137), (133, 134, 104), (149, 136, 91), (136, 137, 106), (109, 108, 139, 140), (126, 112, 98, 154), (109, 140, 122), (123, 124, 111), (142, 154, 98), (118, 131, 146, 147), (22, 115, 114), (127, 144, 116), (129, 130, 117), (122, 140, 141, 152), (118, 147, 132), (133, 148, 134), (119, 137, 138), (121, 120, 151), (121, 151, 139), (135, 134, 148, 163), (125, 153, 142), (154, 173, 126), (155, 156, 127), (127, 156, 144), (145, 158, 128), (129, 158, 130), (132, 147, 162), (133, 162, 181), (133, 181, 148), (165, 149, 135, 164), (163, 164, 135), (153, 124, 123, 152), (150, 167, 137), (138, 167, 151), (168, 141, 140), (141, 169, 152), (171, 142, 153, 170), (160, 147, 146, 179), (126, 173, 143), (22, 23, 155), (156, 157, 144), (189, 153, 152, 169), (147, 160, 161), (148, 195, 182), (167, 186, 151), (151, 186, 168), (203, 187, 141), (175, 156, 155, 174), (158, 157, 176, 177), (157, 175, 176), (183, 164, 163, 197), (178, 179, 159), (160, 212, 194), (161, 194, 180), (162, 180, 181), (184, 166, 165, 183), (186, 167, 199, 200), (166, 184, 185), (185, 199, 167), (174, 23, 24, 206), (168, 201, 202), (187, 188, 169), (189, 190, 170), (171, 190, 172), (191, 223, 192), (211, 179, 178, 210), (174, 206, 175), (207, 208, 176), (208, 209, 177), (178, 209, 210), (181, 180, 213, 214), (179, 211, 212), (212, 193, 194), (194, 213, 180), (199, 185, 217, 218), (195, 215, 182), (215, 196, 182), (182, 196, 197), (197, 198, 183), (184, 198, 185), (205, 189, 188, 221), (200, 201, 186), (203, 229, 187), (187, 229, 204), (188, 204, 221), (200, 199, 218, 219), (24, 224, 206), (175, 225, 207), (214, 242, 195), (215, 197, 196), (197, 216, 198), (185, 216, 217), (232, 172, 205, 231), (219, 202, 201), (203, 220, 229), (204, 229, 221), (221, 230, 205), (230, 231, 205), (209, 208, 226, 237), (232, 233, 191), (206, 224, 225), (207, 225, 236), (207, 236, 226), (227, 210, 209, 237), (238, 212, 211, 227), (239, 193, 212, 238), (213, 193, 239, 240), (225, 224, 251, 235), (214, 241, 242), (242, 243, 215), (243, 244, 197), (217, 228, 245), (218, 245, 246), (219, 246, 247), (247, 261, 202), (233, 234, 222), (224, 25, 251), (262, 229, 220, 296), (236, 254, 226), (227, 237, 238), (213, 240, 241), (257, 228, 216), (245, 259, 246), (261, 296, 220), (264, 232, 231, 263), (248, 280, 230), (233, 232, 264, 249), (270, 240, 239, 255), (249, 265, 233), (234, 265, 250), (25, 26, 251), (252, 253, 235), (236, 253, 254), (254, 268, 237), (268, 269, 237), (237, 269, 287), (237, 287, 238), (256, 241, 240, 271), (240, 270, 271), (243, 242, 256, 273), (257, 244, 243, 274), (243, 273, 274), (248, 262, 279, 297), (228, 276, 258), (247, 259, 260), (266, 251, 26, 27), (248, 297, 280), (278, 261, 260, 295), (266, 267, 252), (252, 267, 284), (253, 284, 285), (254, 285, 268), (301, 288, 255), (271, 272, 256), (256, 272, 273), (275, 291, 257), (276, 292, 258), (259, 277, 260), (264, 263, 280, 281), (262, 296, 279), (249, 264, 281, 282), (271, 270, 288, 289), (267, 299, 284), (269, 286, 300), (274, 273, 290, 304), (293, 277, 258, 318), (304, 305, 275), (276, 291, 292), (281, 280, 298, 309), (277, 293, 294), (278, 307, 296), (279, 308, 297), (266, 27, 28, 311), (282, 309, 310), (267, 266, 311, 299), (314, 289, 288, 330), (299, 312, 284), (312, 286, 285), (287, 300, 301), (288, 302, 330), (290, 272, 303, 315), (314, 303, 289), (307, 295, 321, 322), (290, 315, 304), (335, 292, 291), (293, 318, 306), (306, 321, 294), (313, 301, 300, 345), (324, 309, 298), (327, 328, 299), (312, 329, 286), (286, 329, 345), (317, 305, 304, 316), (342, 311, 28, 29), (305, 317, 335), (336, 348, 292), (337, 319, 318), (319, 320, 306), (308, 339, 324), (309, 340, 341), (341, 325, 309), (299, 311, 342, 327), (338, 323, 322, 362), (312, 343, 344), (312, 344, 329), (313, 330, 302), (332, 333, 315), (316, 333, 334), (337, 349, 319), (319, 349, 320), (350, 362, 321), (360, 332, 331, 359), (323, 338, 339), (324, 339, 352), (325, 341, 365), (365, 355, 325), (328, 356, 343), (313, 346, 347), (341, 340, 377, 353), (332, 360, 370), (332, 370, 333), (349, 372, 320), (320, 372, 350), (339, 351, 363), (364, 377, 340), (360, 359, 402, 386), (341, 353, 354), (29, 380, 342), (356, 366, 343), (366, 367, 343), (344, 367, 368), (345, 368, 346), (346, 369, 357), (347, 357, 358), (370, 387, 334), (334, 387, 361), (388, 371, 349), (349, 371, 372), (372, 373, 350), (375, 376, 351), (378, 77, 355), (381, 366, 356), (357, 384, 385), (358, 385, 402), (416, 388, 361, 405), (361, 415, 405), (364, 363, 392, 393), (351, 390, 374), (376, 392, 363), (382, 367, 366, 398), (364, 393, 377), (377, 394, 353), (394, 395, 354), (365, 396, 378), (378, 379, 77), (30, 31, 380), (381, 412, 366), (412, 398, 366), (368, 367, 382, 399), (383, 369, 368, 399), (394, 377, 406, 407), (370, 403, 387), (387, 404, 415), (417, 389, 371), (373, 389, 390), (390, 391, 374), (380, 31, 32, 411), (396, 397, 378), (384, 383, 400, 413), (411, 412, 381), (398, 399, 382), (399, 400, 383), (401, 385, 384, 413), (391, 390, 419, 420), (385, 401, 402), (402, 414, 386), (386, 414, 403), (417, 418, 389), (393, 392, 421, 422), (391, 420, 421), (397, 396, 424, 410), (409, 424, 396), (404, 403, 432, 433), (427, 428, 399), (400, 428, 429), (400, 429, 413), (402, 431, 444), (414, 432, 403), (408, 407, 453, 423), (404, 433, 447), (415, 434, 405), (405, 434, 416), (420, 451, 421), (422, 453, 406), (409, 408, 423, 424), (411, 32, 33, 426), (398, 412, 454, 440), (412, 426, 454), (461, 417, 416, 434), (444, 432, 414), (433, 446, 447), (415, 447, 434), (435, 418, 417, 461), (419, 435, 436, 449), (422, 421, 438, 439), (419, 449, 437), (420, 450, 451), (410, 424, 467, 468), (439, 452, 422), (457, 429, 428, 456), (33, 34, 426), (427, 440, 441), (441, 456, 428), (464, 451, 450, 491), (457, 442, 429), (430, 442, 443), (443, 474, 431), (445, 446, 433), (447, 448, 434), (435, 461, 436), (449, 463, 437), (437, 463, 450), (452, 465, 453), (453, 466, 423), (423, 466, 467), (467, 481, 468), (440, 455, 441), (455, 456, 441), (458, 473, 442), (444, 474, 459), (432, 459, 445), (475, 460, 446), (446, 460, 476), (447, 476, 448), (461, 479, 436), (479, 462, 436), (463, 462, 489, 490), (452, 480, 465), (454, 469, 470), (470, 455, 440), (458, 472, 473), (473, 500, 474), (474, 487, 459), (448, 477, 478), (478, 488, 461), (452, 464, 511, 513), (464, 491, 511), (75, 468, 482, 495), (466, 493, 494), (455, 470, 484, 498), (34, 496, 483), (483, 484, 469), (507, 478, 477, 506), (455, 498, 471), (499, 485, 472), (473, 485, 486), (474, 500, 487), (460, 503, 504), (476, 504, 505), (505, 506, 477), (508, 462, 479, 525), (488, 525, 479), (497, 484, 483, 496), (462, 508, 489), (480, 513, 514), (494, 482, 481), (516, 495, 482, 515), (497, 498, 484), (486, 519, 520), (486, 520, 500), (487, 501, 502), (487, 502, 503), (507, 540, 488), (488, 540, 525), (489, 508, 509), (490, 509, 510), (492, 512, 513), (494, 530, 515), (517, 497, 496, 532), (35, 532, 496), (536, 485, 499, 518), (498, 517, 534), (534, 518, 498), (506, 505, 539, 524), (485, 536, 519), (520, 521, 500), (502, 522, 503), (503, 522, 538), (504, 538, 523), (504, 523, 539), (521, 520, 566, 548), (507, 524, 540), (540, 541, 525), (526, 527, 508), (527, 510, 509), (542, 512, 511), (514, 529, 530), (515, 544, 531), (517, 533, 534), (518, 534, 535), (518, 535, 546), (518, 546, 547), (518, 547, 536), (519, 536, 566), (501, 521, 537, 549), (521, 548, 537), (551, 522, 502, 550), (502, 549, 550), (553, 539, 523, 552), (538, 552, 523), (557, 526, 525, 556), (554, 555, 524), (524, 555, 540), (560, 528, 512, 559), (542, 559, 512), (541, 540, 555, 556), (560, 543, 528), (543, 561, 530), (544, 562, 531), (545, 563, 532), (595, 535, 534), (547, 564, 536), (536, 564, 565), (536, 565, 566), (548, 567, 537), (551, 584, 538), (582, 550, 549, 581), (527, 557, 572), (558, 559, 542), (36, 576, 545), (563, 594, 533), (533, 594, 595), (595, 577, 535), (546, 577, 547), (548, 611, 567), (567, 581, 549), (555, 554, 586, 569), (551, 583, 584), (570, 556, 555, 569), (565, 564, 579, 580), (570, 571, 556), (572, 587, 558), (558, 587, 605), (588, 573, 560), (560, 573, 543), (590, 591, 561), (36, 592, 576), (563, 593, 594), (594, 609, 595), (578, 579, 564), (587, 572, 571, 603), (566, 580, 610), (566, 610, 611), (582, 600, 583), (568, 601, 586), (569, 586, 602), (579, 578, 596, 597), (573, 589, 543), (591, 606, 574), (36, 37, 592), (577, 595, 596), (614, 584, 583, 600), (579, 610, 580), (626, 599, 581), (582, 599, 600), (616, 602, 586, 615), (614, 628, 585), (628, 601, 568), (601, 615, 586), (619, 573, 588, 644), (602, 603, 571), (603, 604, 587), (618, 644, 588), (624, 596, 595, 623), (619, 589, 573), (620, 591, 590), (606, 607, 575), (593, 622, 608), (579, 597, 624, 635), (605, 604, 643, 630), (579, 635, 625), (600, 613, 614), (629, 617, 603), (617, 643, 604), (606, 591, 621, 632), (589, 619, 631), (589, 631, 620), (620, 621, 591), (634, 607, 606, 632), (611, 610, 636, 612), (647, 608, 622), (609, 648, 623), (625, 636, 610), (655, 615, 601, 639), (626, 637, 599), (637, 653, 613), (613, 653, 627), (628, 639, 601), (622, 37, 38, 664), (641, 643, 617), (630, 658, 618), (618, 658, 644), (619, 645, 674), (619, 674, 631), (621, 646, 632), (624, 623, 649, 650), (648, 649, 623), (670, 653, 637, 669), (624, 650, 635), (635, 636, 625), (627, 653, 638), (638, 671, 628), (655, 640, 616), (643, 658, 630), (644, 659, 619), (660, 661, 631), (632, 662, 633), (635, 650, 679), (679, 651, 635), (651, 667, 636), (636, 667, 668), (657, 643, 642, 689), (639, 671, 655), (640, 655, 672), (656, 642, 641), (689, 642, 656, 688), (659, 674, 645), (661, 675, 646), (646, 675, 662), (647, 664, 677), (677, 665, 647), (665, 666, 649), (666, 679, 650), (668, 680, 652), (680, 701, 652), (652, 701, 669), (682, 684, 654), (655, 685, 686), (655, 686, 672), (672, 688, 656), (673, 658, 657, 690), (689, 690, 657), (663, 662, 694, 71), (659, 673, 692), (661, 674, 693), (661, 693, 675), (662, 675, 676), (662, 676, 694), (664, 38, 39, 695), (702, 670, 669, 681), (664, 695, 677), (677, 696, 665), (665, 696, 697), (699, 700, 667), (700, 680, 668), (669, 701, 681), (699, 679, 712, 713), (671, 684, 685), (686, 687, 672), (687, 688, 672), (690, 691, 673), (708, 723, 674), (675, 693, 676), (695, 710, 677), (710, 696, 677), (698, 712, 678), (685, 684, 704, 717), (701, 715, 681), (681, 715, 702), (702, 703, 682), (683, 704, 684), (686, 685, 717, 687), (722, 692, 691, 721), (705, 718, 688), (691, 707, 721), (695, 39, 40, 709), (693, 725, 676), (698, 697, 711, 740), (696, 710, 726), (696, 726, 711), (680, 700, 714, 742), (740, 728, 698), (698, 728, 712), (716, 704, 683, 730), (680, 742, 729), (729, 715, 701), (703, 744, 730), (735, 707, 706, 719), (710, 709, 738, 726), (707, 735, 720), (707, 720, 721), (722, 736, 708), (708, 736, 723), (694, 725, 737), (40, 752, 709), (752, 738, 709), (714, 713, 741, 754), (727, 739, 711), (712, 728, 741), (733, 687, 717, 732), (715, 757, 743), (716, 731, 732), (719, 718, 747, 735), (687, 733, 746), (718, 734, 747), (721, 720, 749, 750), (736, 750, 778, 762), (725, 751, 737), (40, 41, 752), (738, 753, 726), (727, 753, 739), (728, 740, 741), (754, 742, 714), (755, 756, 729), (731, 758, 745), (732, 745, 759), (759, 760, 733), (734, 761, 747), (737, 751, 763, 764), (749, 748, 775, 776), (752, 753, 738), (767, 784, 740), (784, 754, 741), (743, 757, 771), (744, 771, 758), (750, 749, 776, 777), (781, 751, 736, 780), (745, 758, 772, 800), (751, 781, 763), (765, 783, 753), (783, 766, 739), (754, 784, 768), (757, 770, 771), (801, 786, 773, 800), (760, 787, 761), (747, 774, 775), (763, 781, 789), (763, 789, 782), (783, 792, 766), (792, 793, 766), (785, 795, 768), (795, 822, 769), (769, 822, 796), (798, 824, 770), (824, 799, 771), (777, 776, 808, 809), (786, 803, 760), (774, 788, 806), (806, 807, 775), (816, 765, 42, 815), (809, 779, 778), (811, 812, 781), (781, 812, 789), (789, 790, 782), (42, 43, 815), (794, 785, 784, 819), (783, 791, 817), (783, 817, 792), (821, 795, 785, 794), (788, 787, 804, 805), (800, 827, 828), (800, 828, 801), (786, 802, 803), (46, 817, 791, 45), (788, 805, 806), (809, 810, 779), (812, 813, 789), (790, 813, 814), (791, 816, 45), (821, 794, 820, 49), (792, 817, 818), (818, 819, 793), (819, 820, 794), (826, 800, 799, 52), (822, 797, 796), (798, 51, 823), (824, 825, 799), (799, 825, 52), (802, 801, 54, 55), (828, 54, 801), (804, 803, 802, 55), (59, 806, 805, 58), (804, 57, 805), (57, 58, 805), (811, 810, 832, 833), (806, 59, 807), (807, 61, 829), (809, 830, 831), (831, 832, 810), (815, 43, 1, 44), (47, 818, 817, 46), (816, 44, 45), (797, 822, 49, 50), (47, 48, 819), (48, 820, 819), (825, 824, 823, 51), (827, 826, 52, 53), (54, 828, 827, 53), (63, 831, 830, 62), (807, 60, 61), (830, 61, 62), (831, 63, 64), (64, 833, 832)])
me_plane.materials.append(mat_material_002)
me_plane.use_remesh_preserve_volume = False
me_plane.use_remesh_preserve_attributes = False
me_plane.use_mirror_vertex_groups = False
me_plane.update()

# ---- objects
ob_plane = bpy.data.objects.new('Plane', me_plane)
ob_lamp = bpy.data.objects.new('Lamp', light_lamp)
ob_camera = bpy.data.objects.new('Camera', cam_camera)

# ---- transforms, parenting, visibility, modifiers, constraints
ob_plane.location = (0.0, 0.0, 0.0)
ob_plane.scale = (7.842, 7.842, 7.842)
ob_plane.lineart.crease_threshold = 0.0
ob_lamp.location = (4.076, 1.005, 5.904)
ob_lamp.rotation_euler = (0.6503, 0.05522, 1.866)
ob_lamp.lock_rotations_4d = False
ob_lamp.empty_display_type = 'ARROWS'
ob_lamp.color = (0.0, 0.0, 0.0, 0.0)
ob_lamp.lineart.crease_threshold = 0.0
ob_camera.location = (7.481, -6.508, 5.344)
ob_camera.rotation_euler = (1.109, 0.0, 0.8149)
ob_camera.lock_rotations_4d = False
ob_camera.empty_display_type = 'ARROWS'
ob_camera.color = (0.0, 0.0, 0.0, 0.0)
ob_camera.display_type = 'WIRE'
ob_camera.lineart.crease_threshold = 0.0

# ---- collection membership
col_collection_1.objects.link(ob_plane)
col_collection_1.objects.link(ob_lamp)
col_collection_1.objects.link(ob_camera)

# ---- scene / render settings (as saved in the file)
scene.camera = ob_camera
scene.frame_start = 1; scene.frame_end = 100; scene.frame_set(0)
scene.render.engine = 'CYCLES'
scene.render.resolution_percentage = 50
scene.render.dither_intensity = 0.0
scene.cycles.use_denoising = False
scene.cycles.samples = 128
scene.cycles.sampling_pattern = 'TABULATED_SOBOL'
scene.cycles.light_sampling_threshold = 0.0
scene.cycles.use_adaptive_sampling = False
scene.cycles.use_light_tree = False
scene.cycles.blur_glossy = 0.0
scene.cycles.sample_clamp_indirect = 0.0
scene.view_settings.view_transform = 'Standard'
bpy.context.view_layer.update()
